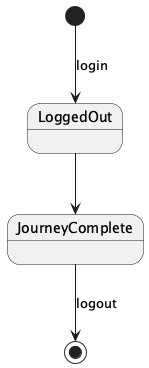

The diagram above was rendered by PlantUML. Its source (embedded in the PNG):
@startuml
[*] --> LoggedOut : login
LoggedOut --> JourneyComplete
JourneyComplete --> [*] : logout
@enduml